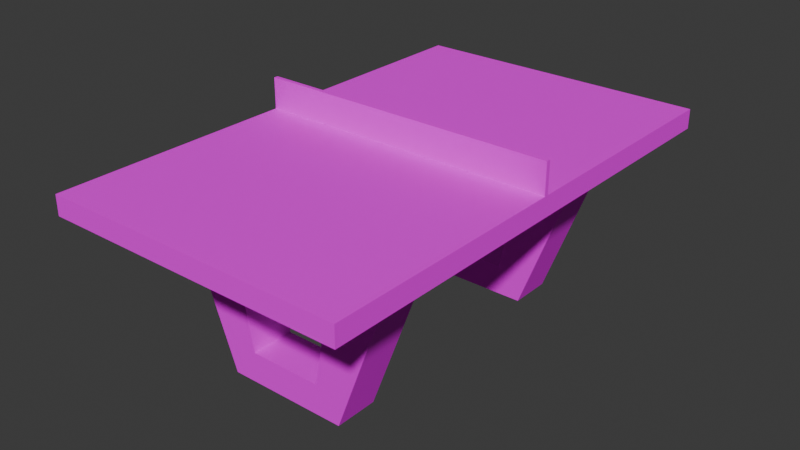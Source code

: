 # Source: TableTennisTable01.blend  (saved by Blender 4.3.32; exported with 4.5.12 LTS)
import bpy
from mathutils import Matrix  # noqa: F401  (used for matrix-valued properties, if any)

bpy.ops.wm.read_factory_settings(use_empty=True)
scene = bpy.context.scene
scene.name = 'Scene'

# ---- collections
col_collection = bpy.data.collections.new('Collection'); scene.collection.children.link(col_collection)

# ---- images (referenced by path relative to the original .blend; pixels are not part of the script)
import os
ASSET_DIR = os.environ.get("B2B_ASSET_DIR", "")  # directory of the original .blend (textures are referenced by path, not embedded)
HERE = os.path.dirname(os.path.abspath(__file__))  # packed textures are extracted next to this script under _unpacked/

def load_image(name, relpath, width, height, colorspace="sRGB"):
    """Load a texture the original file referenced (path relative to the .blend, or extracted next to this script)."""
    p = next((c for c in (os.path.join(HERE, relpath), os.path.join(ASSET_DIR, relpath)) if relpath and os.path.exists(c)), "")
    if p:
        img = bpy.data.images.load(p, check_existing=True)
        img.name = name
    else:  # same state as the original file: an image datablock whose file is absent (Cycles renders it pink)
        img = bpy.data.images.new(name, width, height)
        img.source = "FILE"
        img.filepath = "//" + (relpath or name)
    img.colorspace_settings.name = colorspace
    return img
img_tabletennistable01_a_jpg = load_image('TableTennisTable01_a.jpg', 'TableTennisTable01_a.jpg', 1024, 1024, 'sRGB')

# ---- materials (node trees are filled in below, after node groups)
mat_material = bpy.data.materials.new('Material')
mat_material.alpha_threshold = 0.0
mat_material.roughness = 0.5
mat_material.line_color = (0.0, 0.0, 0.0, 1.0)

# ---- material node trees
mat_material.use_nodes = True; mat_material.node_tree.nodes.clear()
_N = mat_material.node_tree.nodes; _L = mat_material.node_tree.links
n0 = _N.new('ShaderNodeOutputMaterial'); n0.name = 'Material Output'; n0.location = (300, 300)
n1 = _N.new('ShaderNodeBsdfPrincipled'); n1.name = 'Principled BSDF'; n1.location = (10, 300)
n1.inputs[3].default_value = 1.45
n1.inputs[13].default_value = 0.05
n2 = _N.new('ShaderNodeTexImage'); n2.name = 'Image Texture'; n2.location = (-280, 280)
n2.image = img_tabletennistable01_a_jpg
n2.interpolation = 'Closest'
_L.new(n1.outputs[0], n0.inputs[0])
_L.new(n2.outputs[0], n1.inputs[0])
n0.is_active_output = True

# ---- world
world_world = bpy.data.worlds.new('World'); scene.world = world_world
world_world.use_nodes = True; world_world.node_tree.nodes.clear()
_N = world_world.node_tree.nodes; _L = world_world.node_tree.links
n0 = _N.new('ShaderNodeOutputWorld'); n0.name = 'World Output'; n0.location = (300, 300)
n1 = _N.new('ShaderNodeBackground'); n1.name = 'Background'; n1.location = (10, 300)
n1.inputs[0].default_value = (0.05088, 0.05088, 0.05088, 1.0)
_L.new(n1.outputs[0], n0.inputs[0])
n0.is_active_output = True
world_world.color = (0.05088, 0.05088, 0.05088)
world_world.sun_shadow_jitter_overblur = 0.0

# ---- meshes
me_cube_001 = bpy.data.meshes.new('Cube.001')
me_cube_001.from_pydata([(-0.7, -1.145, 0.75), (-0.7, -1.145, 0.841), (-0.7, 1.145, 0.75), (-0.7, 1.145, 0.841), (0.7, -1.145, 0.75), (0.7, -1.145, 0.841), (0.7, 1.145, 0.75), (0.7, 1.145, 0.841), (-0.56, -0.5, 0.75), (-0.56, -0.7, 0.75), (0.56, -0.5, 0.75), (0.56, -0.7, 0.75), (0.168, 0.7, 0.14), (0.28, 0.5, 0.75), (0.28, 0.7, 0.75), (-0.28, 0.7, 0.75), (-0.28, -0.5, 0.75), (0.56, 0.5, 0.75), (0.28, -0.5, 0.75), (0.28, -0.7, 0.75), (0.168, -0.5, 0.14), (-0.28, -0.7, 0.75), (0.56, 0.7, 0.75), (0.28, -0.7, 0.0), (-0.56, 0.5, 0.75), (0.168, -0.7, 0.14), (0.28, -0.5, 0.0), (-0.168, -0.7, 0.14), (-0.168, -0.5, 0.14), (-0.56, 0.7, 0.75), (-0.28, -0.7, 0.0), (-0.28, -0.5, 0.0), (-0.28, 0.5, 0.75), (0.28, 0.5, 0.0), (0.168, 0.5, 0.14), (0.28, 0.7, 0.0), (-0.168, 0.5, 0.14), (-0.168, 0.7, 0.14), (-0.28, 0.5, 0.0), (-0.28, 0.7, 0.0), (-0.7, -0.01, 0.841), (-0.7, -0.01, 0.984), (-0.7, 0.01, 0.841), (-0.7, 0.01, 0.984), (0.7, -0.01, 0.841), (0.7, -0.01, 0.984), (0.7, 0.01, 0.841), (0.7, 0.01, 0.984)], [], [(0, 1, 3, 2), (2, 3, 7, 6), (6, 7, 5, 4), (4, 5, 1, 0), (2, 6, 4, 0), (7, 3, 1, 5), (24, 29, 39, 38), (29, 15, 37, 39), (18, 10, 26, 20), (9, 8, 31, 30), (21, 9, 30, 27), (10, 11, 23, 26), (11, 19, 25, 23), (34, 12, 37, 36), (32, 36, 37, 15), (8, 16, 28, 31), (34, 13, 14, 12), (25, 20, 28, 27), (17, 13, 34, 33), (20, 26, 31, 28), (23, 25, 27, 30), (14, 22, 35, 12), (22, 17, 33, 35), (32, 24, 38, 36), (12, 35, 39, 37), (33, 34, 36, 38), (40, 41, 43, 42), (42, 43, 47, 46), (46, 47, 45, 44), (44, 45, 41, 40), (47, 43, 41, 45), (27, 28, 16, 21), (25, 19, 18, 20)])
_uv = me_cube_001.uv_layers.new(name='UVMap')
_uv.uv.foreach_set('vector', [0.0, 0.0, 0.0, 0.03125, 0.52, 0.03125, 0.52, 0.0, 0.0, 0.0, 0.0, 0.03125, 0.48, 0.03125, 0.48, 0.0, 0.52, 0.0, 0.52, 0.03125, 0.0, 0.03125, 0.0, 0.0, 0.48, 0.0, 0.48, 0.03125, 0.0, 0.03125, 0.0, 0.0, 0.52, 0.08594, 1.0, 0.08594, 1.0, 1.0, 0.52, 1.0, 0.52, 0.08594, 1.0, 0.08594, 1.0, 1.0, 0.52, 1.0, 0.7633, 0.08594, 0.7633, 0.0, 0.52, 0.0, 0.52, 0.08594, 1.0, 0.0, 1.0, 0.08984, 0.76, 0.08984, 0.76, 0.0, 1.0, 0.08984, 1.0, 0.0, 0.76, 0.0, 0.8467, 0.08984, 0.7633, 0.08594, 0.7633, 0.0, 0.52, 0.0, 0.52, 0.08594, 1.0, 0.08984, 1.0, 0.0, 0.76, 0.0, 0.76, 0.08984, 0.7633, 0.0, 0.7633, 0.08594, 0.52, 0.08594, 0.52, 0.0, 1.0, 0.0, 1.0, 0.08984, 0.76, 0.08984, 0.76, 0.0, 0.67, 0.0, 0.67, 0.08594, 0.5433, 0.08594, 0.5433, 0.0, 0.7633, 0.08594, 0.52, 0.08594, 0.52, 0.0, 0.7633, 0.0, 1.0, 0.0, 1.0, 0.08984, 0.8467, 0.08984, 0.76, 0.0, 0.52, 0.08594, 0.7633, 0.08594, 0.7633, 0.0, 0.52, 0.0, 0.67, 0.0, 0.67, 0.08594, 0.5433, 0.08594, 0.5433, 0.0, 1.0, 0.0, 1.0, 0.08984, 0.76, 0.08984, 0.76, 0.0, 0.8467, 0.08594, 0.9067, 0.0, 0.61, 0.0, 0.67, 0.08594, 0.9067, 0.0, 0.8467, 0.08594, 0.67, 0.08594, 0.61, 0.0, 1.0, 0.08984, 1.0, 0.0, 0.76, 0.0, 0.76, 0.08984, 0.7633, 0.0, 0.7633, 0.08594, 0.52, 0.08594, 0.52, 0.0, 1.0, 0.08984, 1.0, 0.0, 0.76, 0.0, 0.76, 0.08984, 0.8467, 0.08594, 0.9067, 0.0, 0.61, 0.0, 0.67, 0.08594, 0.9067, 0.0, 0.8467, 0.08594, 0.67, 0.08594, 0.61, 0.0, 0.2167, 0.08203, 0.2633, 0.08203, 0.2633, 0.07422, 0.2167, 0.07422, 0.0, 0.03125, 0.0, 0.08594, 0.48, 0.08594, 0.48, 0.03125, 0.2167, 0.07422, 0.2633, 0.07422, 0.2633, 0.08203, 0.2167, 0.08203, 0.48, 0.03125, 0.48, 0.08594, 0.0, 0.08594, 0.0, 0.03125, 0.48, 0.08203, 0.0, 0.08203, 0.0, 0.07422, 0.48, 0.07422, 0.52, 0.08594, 0.52, 0.0, 0.7633, 0.0, 0.7633, 0.08594, 0.52, 0.08594, 0.7633, 0.08594, 0.7633, 0.0, 0.52, 0.0])
me_cube_001.materials.append(mat_material)
me_cube_001.update()

# ---- objects
ob_tabletennistable01 = bpy.data.objects.new('TableTennisTable01', me_cube_001)

# ---- transforms, parenting, visibility, modifiers, constraints
ob_tabletennistable01.location = (0.0, 0.0, 0.0)

# ---- collection membership
col_collection.objects.link(ob_tabletennistable01)

# ---- scene / render settings (as saved in the file)
scene.frame_start = 1; scene.frame_end = 250; scene.frame_set(1)
scene.render.engine = 'BLENDER_EEVEE_NEXT'
bpy.context.view_layer.update()

# ---- added for rendering (the .blend has no active camera and no usable light): camera, sun
cam_auto = bpy.data.cameras.new('AutoCamera')
cam_auto.lens = 50.0
cam_auto.sensor_width = 36.0
cam_auto.clip_end = 1000.0
ob_auto_camera = bpy.data.objects.new('AutoCamera', cam_auto)
scene.collection.objects.link(ob_auto_camera)
ob_auto_camera.location = (2.64423, -3.17308, 2.60738)
ob_auto_camera.rotation_euler = (1.09748, -7.21219e-08, 0.694738)
scene.camera = ob_auto_camera
light_auto_sun = bpy.data.lights.new('AutoSun', 'SUN')
light_auto_sun.energy = 3.0
light_auto_sun.angle = 0.0523599
ob_auto_sun = bpy.data.objects.new('AutoSun', light_auto_sun)
scene.collection.objects.link(ob_auto_sun)
ob_auto_sun.rotation_euler = (0.872665, 0.174533, 0.523599)
bpy.context.view_layer.update()
